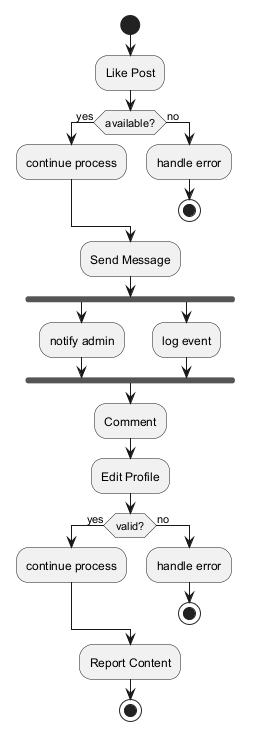

The diagram above was rendered by PlantUML. Its source (embedded in the PNG):
@startuml

start
:Like Post;
if (available?) then (yes)
:continue process;
else (no)
:handle error;
stop
endif
:Send Message;
fork
:notify admin;
fork again
:log event;
end fork
:Comment;
:Edit Profile;
if (valid?) then (yes)
:continue process;
else (no)
:handle error;
stop
endif
:Report Content;
stop
@enduml